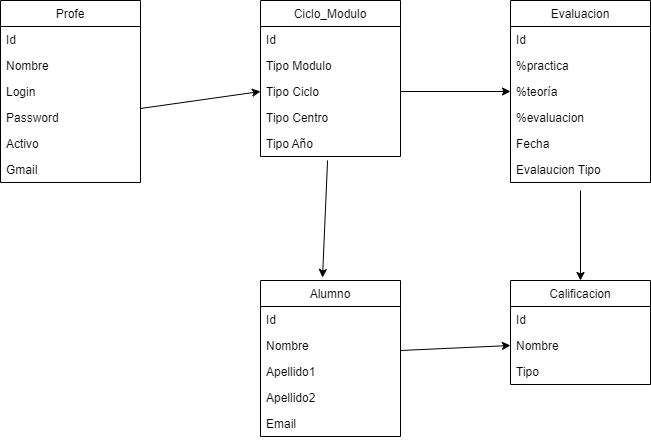

The diagram above was exported from draw.io. Its source (the exported page's mxGraphModel, read from the mxfile embedded in the PNG):
<mxGraphModel dx="1381" dy="805" grid="1" gridSize="10" guides="1" tooltips="1" connect="1" arrows="1" fold="1" page="1" pageScale="1" pageWidth="827" pageHeight="1169" math="0" shadow="0">
  <root>
    <mxCell id="0" />
    <mxCell id="1" parent="0" />
    <mxCell id="F0MLY7bqlGqdgUB1QqzL-1" value="Profe" style="swimlane;fontStyle=0;childLayout=stackLayout;horizontal=1;startSize=26;fillColor=none;horizontalStack=0;resizeParent=1;resizeParentMax=0;resizeLast=0;collapsible=1;marginBottom=0;" vertex="1" parent="1">
      <mxGeometry x="140" y="80" width="140" height="182" as="geometry" />
    </mxCell>
    <mxCell id="F0MLY7bqlGqdgUB1QqzL-2" value="Id" style="text;strokeColor=none;fillColor=none;align=left;verticalAlign=top;spacingLeft=4;spacingRight=4;overflow=hidden;rotatable=0;points=[[0,0.5],[1,0.5]];portConstraint=eastwest;" vertex="1" parent="F0MLY7bqlGqdgUB1QqzL-1">
      <mxGeometry y="26" width="140" height="26" as="geometry" />
    </mxCell>
    <mxCell id="F0MLY7bqlGqdgUB1QqzL-3" value="Nombre" style="text;strokeColor=none;fillColor=none;align=left;verticalAlign=top;spacingLeft=4;spacingRight=4;overflow=hidden;rotatable=0;points=[[0,0.5],[1,0.5]];portConstraint=eastwest;" vertex="1" parent="F0MLY7bqlGqdgUB1QqzL-1">
      <mxGeometry y="52" width="140" height="26" as="geometry" />
    </mxCell>
    <mxCell id="F0MLY7bqlGqdgUB1QqzL-4" value="Login" style="text;strokeColor=none;fillColor=none;align=left;verticalAlign=top;spacingLeft=4;spacingRight=4;overflow=hidden;rotatable=0;points=[[0,0.5],[1,0.5]];portConstraint=eastwest;" vertex="1" parent="F0MLY7bqlGqdgUB1QqzL-1">
      <mxGeometry y="78" width="140" height="26" as="geometry" />
    </mxCell>
    <mxCell id="F0MLY7bqlGqdgUB1QqzL-5" value="Password" style="text;strokeColor=none;fillColor=none;align=left;verticalAlign=top;spacingLeft=4;spacingRight=4;overflow=hidden;rotatable=0;points=[[0,0.5],[1,0.5]];portConstraint=eastwest;" vertex="1" parent="F0MLY7bqlGqdgUB1QqzL-1">
      <mxGeometry y="104" width="140" height="26" as="geometry" />
    </mxCell>
    <mxCell id="F0MLY7bqlGqdgUB1QqzL-6" value="Activo" style="text;strokeColor=none;fillColor=none;align=left;verticalAlign=top;spacingLeft=4;spacingRight=4;overflow=hidden;rotatable=0;points=[[0,0.5],[1,0.5]];portConstraint=eastwest;" vertex="1" parent="F0MLY7bqlGqdgUB1QqzL-1">
      <mxGeometry y="130" width="140" height="26" as="geometry" />
    </mxCell>
    <mxCell id="F0MLY7bqlGqdgUB1QqzL-7" value="Gmail" style="text;strokeColor=none;fillColor=none;align=left;verticalAlign=top;spacingLeft=4;spacingRight=4;overflow=hidden;rotatable=0;points=[[0,0.5],[1,0.5]];portConstraint=eastwest;" vertex="1" parent="F0MLY7bqlGqdgUB1QqzL-1">
      <mxGeometry y="156" width="140" height="26" as="geometry" />
    </mxCell>
    <mxCell id="F0MLY7bqlGqdgUB1QqzL-8" value="Ciclo_Modulo" style="swimlane;fontStyle=0;childLayout=stackLayout;horizontal=1;startSize=26;fillColor=none;horizontalStack=0;resizeParent=1;resizeParentMax=0;resizeLast=0;collapsible=1;marginBottom=0;" vertex="1" parent="1">
      <mxGeometry x="400" y="80" width="140" height="156" as="geometry" />
    </mxCell>
    <mxCell id="F0MLY7bqlGqdgUB1QqzL-9" value="Id" style="text;strokeColor=none;fillColor=none;align=left;verticalAlign=top;spacingLeft=4;spacingRight=4;overflow=hidden;rotatable=0;points=[[0,0.5],[1,0.5]];portConstraint=eastwest;" vertex="1" parent="F0MLY7bqlGqdgUB1QqzL-8">
      <mxGeometry y="26" width="140" height="26" as="geometry" />
    </mxCell>
    <mxCell id="F0MLY7bqlGqdgUB1QqzL-10" value="Tipo Modulo" style="text;strokeColor=none;fillColor=none;align=left;verticalAlign=top;spacingLeft=4;spacingRight=4;overflow=hidden;rotatable=0;points=[[0,0.5],[1,0.5]];portConstraint=eastwest;" vertex="1" parent="F0MLY7bqlGqdgUB1QqzL-8">
      <mxGeometry y="52" width="140" height="26" as="geometry" />
    </mxCell>
    <mxCell id="F0MLY7bqlGqdgUB1QqzL-11" value="Tipo Ciclo" style="text;strokeColor=none;fillColor=none;align=left;verticalAlign=top;spacingLeft=4;spacingRight=4;overflow=hidden;rotatable=0;points=[[0,0.5],[1,0.5]];portConstraint=eastwest;" vertex="1" parent="F0MLY7bqlGqdgUB1QqzL-8">
      <mxGeometry y="78" width="140" height="26" as="geometry" />
    </mxCell>
    <mxCell id="F0MLY7bqlGqdgUB1QqzL-31" value="Tipo Centro" style="text;strokeColor=none;fillColor=none;align=left;verticalAlign=top;spacingLeft=4;spacingRight=4;overflow=hidden;rotatable=0;points=[[0,0.5],[1,0.5]];portConstraint=eastwest;" vertex="1" parent="F0MLY7bqlGqdgUB1QqzL-8">
      <mxGeometry y="104" width="140" height="26" as="geometry" />
    </mxCell>
    <mxCell id="F0MLY7bqlGqdgUB1QqzL-32" value="Tipo Año" style="text;strokeColor=none;fillColor=none;align=left;verticalAlign=top;spacingLeft=4;spacingRight=4;overflow=hidden;rotatable=0;points=[[0,0.5],[1,0.5]];portConstraint=eastwest;" vertex="1" parent="F0MLY7bqlGqdgUB1QqzL-8">
      <mxGeometry y="130" width="140" height="26" as="geometry" />
    </mxCell>
    <mxCell id="F0MLY7bqlGqdgUB1QqzL-12" value="Evaluacion" style="swimlane;fontStyle=0;childLayout=stackLayout;horizontal=1;startSize=26;fillColor=none;horizontalStack=0;resizeParent=1;resizeParentMax=0;resizeLast=0;collapsible=1;marginBottom=0;" vertex="1" parent="1">
      <mxGeometry x="650" y="80" width="140" height="182" as="geometry" />
    </mxCell>
    <mxCell id="F0MLY7bqlGqdgUB1QqzL-13" value="Id" style="text;strokeColor=none;fillColor=none;align=left;verticalAlign=top;spacingLeft=4;spacingRight=4;overflow=hidden;rotatable=0;points=[[0,0.5],[1,0.5]];portConstraint=eastwest;" vertex="1" parent="F0MLY7bqlGqdgUB1QqzL-12">
      <mxGeometry y="26" width="140" height="26" as="geometry" />
    </mxCell>
    <mxCell id="F0MLY7bqlGqdgUB1QqzL-28" value="%practica" style="text;strokeColor=none;fillColor=none;align=left;verticalAlign=top;spacingLeft=4;spacingRight=4;overflow=hidden;rotatable=0;points=[[0,0.5],[1,0.5]];portConstraint=eastwest;" vertex="1" parent="F0MLY7bqlGqdgUB1QqzL-12">
      <mxGeometry y="52" width="140" height="26" as="geometry" />
    </mxCell>
    <mxCell id="F0MLY7bqlGqdgUB1QqzL-29" value="%teoría" style="text;strokeColor=none;fillColor=none;align=left;verticalAlign=top;spacingLeft=4;spacingRight=4;overflow=hidden;rotatable=0;points=[[0,0.5],[1,0.5]];portConstraint=eastwest;" vertex="1" parent="F0MLY7bqlGqdgUB1QqzL-12">
      <mxGeometry y="78" width="140" height="26" as="geometry" />
    </mxCell>
    <mxCell id="F0MLY7bqlGqdgUB1QqzL-15" value="%evaluacion" style="text;strokeColor=none;fillColor=none;align=left;verticalAlign=top;spacingLeft=4;spacingRight=4;overflow=hidden;rotatable=0;points=[[0,0.5],[1,0.5]];portConstraint=eastwest;" vertex="1" parent="F0MLY7bqlGqdgUB1QqzL-12">
      <mxGeometry y="104" width="140" height="26" as="geometry" />
    </mxCell>
    <mxCell id="F0MLY7bqlGqdgUB1QqzL-30" value="Fecha" style="text;strokeColor=none;fillColor=none;align=left;verticalAlign=top;spacingLeft=4;spacingRight=4;overflow=hidden;rotatable=0;points=[[0,0.5],[1,0.5]];portConstraint=eastwest;" vertex="1" parent="F0MLY7bqlGqdgUB1QqzL-12">
      <mxGeometry y="130" width="140" height="26" as="geometry" />
    </mxCell>
    <mxCell id="F0MLY7bqlGqdgUB1QqzL-27" value="Evalaucion Tipo" style="text;strokeColor=none;fillColor=none;align=left;verticalAlign=top;spacingLeft=4;spacingRight=4;overflow=hidden;rotatable=0;points=[[0,0.5],[1,0.5]];portConstraint=eastwest;" vertex="1" parent="F0MLY7bqlGqdgUB1QqzL-12">
      <mxGeometry y="156" width="140" height="26" as="geometry" />
    </mxCell>
    <mxCell id="F0MLY7bqlGqdgUB1QqzL-16" value="Calificacion" style="swimlane;fontStyle=0;childLayout=stackLayout;horizontal=1;startSize=26;fillColor=none;horizontalStack=0;resizeParent=1;resizeParentMax=0;resizeLast=0;collapsible=1;marginBottom=0;" vertex="1" parent="1">
      <mxGeometry x="650" y="360" width="140" height="104" as="geometry" />
    </mxCell>
    <mxCell id="F0MLY7bqlGqdgUB1QqzL-17" value="Id" style="text;strokeColor=none;fillColor=none;align=left;verticalAlign=top;spacingLeft=4;spacingRight=4;overflow=hidden;rotatable=0;points=[[0,0.5],[1,0.5]];portConstraint=eastwest;" vertex="1" parent="F0MLY7bqlGqdgUB1QqzL-16">
      <mxGeometry y="26" width="140" height="26" as="geometry" />
    </mxCell>
    <mxCell id="F0MLY7bqlGqdgUB1QqzL-18" value="Nombre" style="text;strokeColor=none;fillColor=none;align=left;verticalAlign=top;spacingLeft=4;spacingRight=4;overflow=hidden;rotatable=0;points=[[0,0.5],[1,0.5]];portConstraint=eastwest;" vertex="1" parent="F0MLY7bqlGqdgUB1QqzL-16">
      <mxGeometry y="52" width="140" height="26" as="geometry" />
    </mxCell>
    <mxCell id="F0MLY7bqlGqdgUB1QqzL-19" value="Tipo" style="text;strokeColor=none;fillColor=none;align=left;verticalAlign=top;spacingLeft=4;spacingRight=4;overflow=hidden;rotatable=0;points=[[0,0.5],[1,0.5]];portConstraint=eastwest;" vertex="1" parent="F0MLY7bqlGqdgUB1QqzL-16">
      <mxGeometry y="78" width="140" height="26" as="geometry" />
    </mxCell>
    <mxCell id="F0MLY7bqlGqdgUB1QqzL-20" value="Alumno" style="swimlane;fontStyle=0;childLayout=stackLayout;horizontal=1;startSize=26;fillColor=none;horizontalStack=0;resizeParent=1;resizeParentMax=0;resizeLast=0;collapsible=1;marginBottom=0;" vertex="1" parent="1">
      <mxGeometry x="400" y="360" width="140" height="156" as="geometry" />
    </mxCell>
    <mxCell id="F0MLY7bqlGqdgUB1QqzL-21" value="Id" style="text;strokeColor=none;fillColor=none;align=left;verticalAlign=top;spacingLeft=4;spacingRight=4;overflow=hidden;rotatable=0;points=[[0,0.5],[1,0.5]];portConstraint=eastwest;" vertex="1" parent="F0MLY7bqlGqdgUB1QqzL-20">
      <mxGeometry y="26" width="140" height="26" as="geometry" />
    </mxCell>
    <mxCell id="F0MLY7bqlGqdgUB1QqzL-22" value="Nombre   " style="text;strokeColor=none;fillColor=none;align=left;verticalAlign=top;spacingLeft=4;spacingRight=4;overflow=hidden;rotatable=0;points=[[0,0.5],[1,0.5]];portConstraint=eastwest;" vertex="1" parent="F0MLY7bqlGqdgUB1QqzL-20">
      <mxGeometry y="52" width="140" height="26" as="geometry" />
    </mxCell>
    <mxCell id="F0MLY7bqlGqdgUB1QqzL-25" value="Apellido1" style="text;strokeColor=none;fillColor=none;align=left;verticalAlign=top;spacingLeft=4;spacingRight=4;overflow=hidden;rotatable=0;points=[[0,0.5],[1,0.5]];portConstraint=eastwest;" vertex="1" parent="F0MLY7bqlGqdgUB1QqzL-20">
      <mxGeometry y="78" width="140" height="26" as="geometry" />
    </mxCell>
    <mxCell id="F0MLY7bqlGqdgUB1QqzL-23" value="Apellido2" style="text;strokeColor=none;fillColor=none;align=left;verticalAlign=top;spacingLeft=4;spacingRight=4;overflow=hidden;rotatable=0;points=[[0,0.5],[1,0.5]];portConstraint=eastwest;" vertex="1" parent="F0MLY7bqlGqdgUB1QqzL-20">
      <mxGeometry y="104" width="140" height="26" as="geometry" />
    </mxCell>
    <mxCell id="F0MLY7bqlGqdgUB1QqzL-26" value="Email" style="text;strokeColor=none;fillColor=none;align=left;verticalAlign=top;spacingLeft=4;spacingRight=4;overflow=hidden;rotatable=0;points=[[0,0.5],[1,0.5]];portConstraint=eastwest;" vertex="1" parent="F0MLY7bqlGqdgUB1QqzL-20">
      <mxGeometry y="130" width="140" height="26" as="geometry" />
    </mxCell>
    <mxCell id="F0MLY7bqlGqdgUB1QqzL-33" value="" style="endArrow=classic;html=1;rounded=0;entryX=0;entryY=0.5;entryDx=0;entryDy=0;exitX=1;exitY=1.154;exitDx=0;exitDy=0;exitPerimeter=0;" edge="1" parent="1" source="F0MLY7bqlGqdgUB1QqzL-4" target="F0MLY7bqlGqdgUB1QqzL-11">
      <mxGeometry width="50" height="50" relative="1" as="geometry">
        <mxPoint x="280" y="170" as="sourcePoint" />
        <mxPoint x="330" y="120" as="targetPoint" />
      </mxGeometry>
    </mxCell>
    <mxCell id="F0MLY7bqlGqdgUB1QqzL-34" value="" style="endArrow=classic;html=1;rounded=0;entryX=0.443;entryY=-0.019;entryDx=0;entryDy=0;exitX=0.479;exitY=1.154;exitDx=0;exitDy=0;exitPerimeter=0;entryPerimeter=0;" edge="1" parent="1" source="F0MLY7bqlGqdgUB1QqzL-32" target="F0MLY7bqlGqdgUB1QqzL-20">
      <mxGeometry width="50" height="50" relative="1" as="geometry">
        <mxPoint x="290" y="198.00400000000002" as="sourcePoint" />
        <mxPoint x="410" y="181" as="targetPoint" />
      </mxGeometry>
    </mxCell>
    <mxCell id="F0MLY7bqlGqdgUB1QqzL-35" value="" style="endArrow=classic;html=1;rounded=0;exitX=1;exitY=0.5;exitDx=0;exitDy=0;entryX=0;entryY=0.5;entryDx=0;entryDy=0;" edge="1" parent="1" source="F0MLY7bqlGqdgUB1QqzL-11" target="F0MLY7bqlGqdgUB1QqzL-29">
      <mxGeometry width="50" height="50" relative="1" as="geometry">
        <mxPoint x="477.05999999999995" y="250.0039999999999" as="sourcePoint" />
        <mxPoint x="560" y="190" as="targetPoint" />
      </mxGeometry>
    </mxCell>
    <mxCell id="F0MLY7bqlGqdgUB1QqzL-36" value="" style="endArrow=classic;html=1;rounded=0;entryX=0.5;entryY=0;entryDx=0;entryDy=0;exitX=0.5;exitY=1.308;exitDx=0;exitDy=0;exitPerimeter=0;" edge="1" parent="1" source="F0MLY7bqlGqdgUB1QqzL-27" target="F0MLY7bqlGqdgUB1QqzL-16">
      <mxGeometry width="50" height="50" relative="1" as="geometry">
        <mxPoint x="487.05999999999995" y="260.0039999999999" as="sourcePoint" />
        <mxPoint x="482.02" y="377.03600000000006" as="targetPoint" />
      </mxGeometry>
    </mxCell>
    <mxCell id="F0MLY7bqlGqdgUB1QqzL-37" value="" style="endArrow=classic;html=1;rounded=0;entryX=0;entryY=0.5;entryDx=0;entryDy=0;exitX=1;exitY=-0.308;exitDx=0;exitDy=0;exitPerimeter=0;" edge="1" parent="1" source="F0MLY7bqlGqdgUB1QqzL-25" target="F0MLY7bqlGqdgUB1QqzL-18">
      <mxGeometry width="50" height="50" relative="1" as="geometry">
        <mxPoint x="497.05999999999995" y="270.0039999999999" as="sourcePoint" />
        <mxPoint x="492.02" y="387.03600000000006" as="targetPoint" />
      </mxGeometry>
    </mxCell>
  </root>
</mxGraphModel>